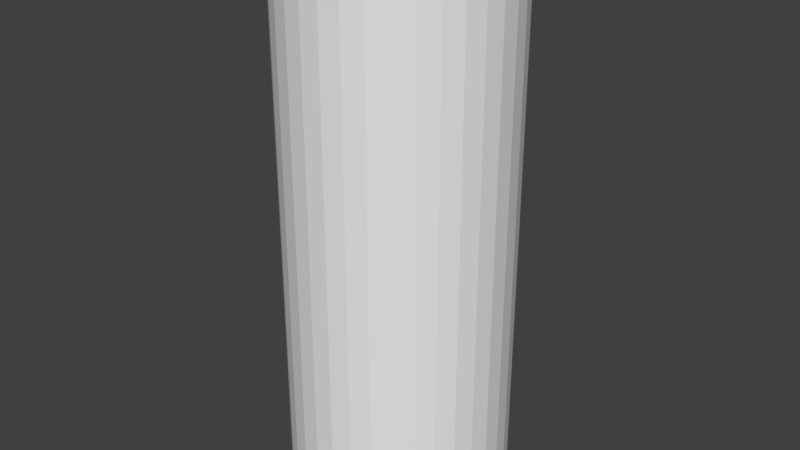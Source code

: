 # Source: big_pipe.blend  (saved by Blender 2.79.0; exported with 4.5.12 LTS)
import bpy
from mathutils import Matrix  # noqa: F401  (used for matrix-valued properties, if any)

bpy.ops.wm.read_factory_settings(use_empty=True)
scene = bpy.context.scene
scene.name = 'Scene'

# ---- collections
col_collection_1 = bpy.data.collections.new('Collection 1'); scene.collection.children.link(col_collection_1)

# ---- world
world_world = bpy.data.worlds.new('World'); scene.world = world_world
world_world.color = (0.05088, 0.05088, 0.05088)
world_world.use_sun_shadow = False
world_world.sun_shadow_jitter_overblur = 0.0
world_world.cycles.sampling_method = 'MANUAL'

# ---- meshes
me_cylinder = bpy.data.meshes.new('Cylinder')
me_cylinder.from_pydata([(0.0, 0.0, -1.25), (0.0, 0.0, 1.25), (0.0, 0.5, -1.25), (0.0, 0.5, 1.25), (0.08928, 0.492, -1.25), (0.08928, 0.492, 1.25), (0.1757, 0.4681, -1.25), (0.1757, 0.4681, 1.25), (0.2564, 0.4292, -1.25), (0.2564, 0.4292, 1.25), (0.329, 0.3765, -1.25), (0.329, 0.3765, 1.25), (0.3909, 0.3117, -1.25), (0.3909, 0.3117, 1.25), (0.4403, 0.2369, -1.25), (0.4403, 0.2369, 1.25), (0.4755, 0.1545, -1.25), (0.4755, 0.1545, 1.25), (0.4955, 0.06712, -1.25), (0.4955, 0.06712, 1.25), (0.4995, -0.02243, -1.25), (0.4995, -0.02243, 1.25), (0.4875, -0.1113, -1.25), (0.4875, -0.1113, 1.25), (0.4598, -0.1965, -1.25), (0.4598, -0.1965, 1.25), (0.4173, -0.2754, -1.25), (0.4173, -0.2754, 1.25), (0.3614, -0.3455, -1.25), (0.3614, -0.3455, 1.25), (0.2939, -0.4045, -1.25), (0.2939, -0.4045, 1.25), (0.2169, -0.4505, -1.25), (0.2169, -0.4505, 1.25), (0.133, -0.482, -1.25), (0.133, -0.482, 1.25), (0.04482, -0.498, -1.25), (0.04482, -0.498, 1.25), (-0.04482, -0.498, -1.25), (-0.04482, -0.498, 1.25), (-0.133, -0.482, -1.25), (-0.133, -0.482, 1.25), (-0.2169, -0.4505, -1.25), (-0.2169, -0.4505, 1.25), (-0.2939, -0.4045, -1.25), (-0.2939, -0.4045, 1.25), (-0.3614, -0.3455, -1.25), (-0.3614, -0.3455, 1.25), (-0.4173, -0.2754, -1.25), (-0.4173, -0.2754, 1.25), (-0.4598, -0.1965, -1.25), (-0.4598, -0.1965, 1.25), (-0.4875, -0.1113, -1.25), (-0.4875, -0.1113, 1.25), (-0.4995, -0.02243, -1.25), (-0.4995, -0.02243, 1.25), (-0.4955, 0.06712, -1.25), (-0.4955, 0.06712, 1.25), (-0.4755, 0.1545, -1.25), (-0.4755, 0.1545, 1.25), (-0.4403, 0.2369, -1.25), (-0.4403, 0.2369, 1.25), (-0.3909, 0.3117, -1.25), (-0.3909, 0.3117, 1.25), (-0.329, 0.3765, -1.25), (-0.329, 0.3765, 1.25), (-0.2564, 0.4292, -1.25), (-0.2564, 0.4292, 1.25), (-0.1757, 0.4681, -1.25), (-0.1757, 0.4681, 1.25), (-0.08928, 0.492, -1.25), (-0.08928, 0.492, 1.25)], [], [(0, 2, 4), (1, 5, 3), (2, 3, 5, 4), (0, 4, 6), (1, 7, 5), (4, 5, 7, 6), (0, 6, 8), (1, 9, 7), (6, 7, 9, 8), (0, 8, 10), (1, 11, 9), (8, 9, 11, 10), (0, 10, 12), (1, 13, 11), (10, 11, 13, 12), (0, 12, 14), (1, 15, 13), (12, 13, 15, 14), (0, 14, 16), (1, 17, 15), (14, 15, 17, 16), (0, 16, 18), (1, 19, 17), (16, 17, 19, 18), (0, 18, 20), (1, 21, 19), (18, 19, 21, 20), (0, 20, 22), (1, 23, 21), (20, 21, 23, 22), (0, 22, 24), (1, 25, 23), (22, 23, 25, 24), (0, 24, 26), (1, 27, 25), (24, 25, 27, 26), (0, 26, 28), (1, 29, 27), (26, 27, 29, 28), (0, 28, 30), (1, 31, 29), (28, 29, 31, 30), (0, 30, 32), (1, 33, 31), (30, 31, 33, 32), (0, 32, 34), (1, 35, 33), (32, 33, 35, 34), (0, 34, 36), (1, 37, 35), (34, 35, 37, 36), (0, 36, 38), (1, 39, 37), (36, 37, 39, 38), (0, 38, 40), (1, 41, 39), (38, 39, 41, 40), (0, 40, 42), (1, 43, 41), (40, 41, 43, 42), (0, 42, 44), (1, 45, 43), (42, 43, 45, 44), (0, 44, 46), (1, 47, 45), (44, 45, 47, 46), (0, 46, 48), (1, 49, 47), (46, 47, 49, 48), (0, 48, 50), (1, 51, 49), (48, 49, 51, 50), (0, 50, 52), (1, 53, 51), (50, 51, 53, 52), (0, 52, 54), (1, 55, 53), (52, 53, 55, 54), (0, 54, 56), (1, 57, 55), (54, 55, 57, 56), (0, 56, 58), (1, 59, 57), (56, 57, 59, 58), (0, 58, 60), (1, 61, 59), (58, 59, 61, 60), (0, 60, 62), (1, 63, 61), (60, 61, 63, 62), (0, 62, 64), (1, 65, 63), (62, 63, 65, 64), (0, 64, 66), (1, 67, 65), (64, 65, 67, 66), (0, 66, 68), (1, 69, 67), (66, 67, 69, 68), (0, 68, 70), (1, 71, 69), (68, 69, 71, 70), (0, 70, 2), (1, 3, 71), (70, 71, 3, 2)])
me_cylinder.use_remesh_preserve_volume = False
me_cylinder.use_remesh_preserve_attributes = False
me_cylinder.use_mirror_vertex_groups = False
me_cylinder.update()

# ---- objects
ob_cylinder = bpy.data.objects.new('Cylinder', me_cylinder)

# ---- transforms, parenting, visibility, modifiers, constraints
ob_cylinder.location = (0.0, 0.0, 0.0)
ob_cylinder.lineart.crease_threshold = 0.0

# ---- collection membership
col_collection_1.objects.link(ob_cylinder)

# ---- scene / render settings (as saved in the file)
scene.frame_start = 1; scene.frame_end = 250; scene.frame_set(1)
scene.render.engine = 'BLENDER_EEVEE_NEXT'
scene.render.resolution_percentage = 50
scene.render.fps = 25
scene.render.dither_intensity = 0.0
scene.cycles.use_denoising = False
scene.cycles.samples = 128
scene.cycles.sampling_pattern = 'TABULATED_SOBOL'
scene.cycles.use_adaptive_sampling = False
scene.cycles.use_light_tree = False
scene.cycles.blur_glossy = 0.0
scene.cycles.sample_clamp_indirect = 0.0
scene.view_settings.view_transform = 'Standard'
bpy.context.view_layer.update()

# ---- added for rendering (the .blend has no active camera and no usable light): camera, sun
cam_auto = bpy.data.cameras.new('AutoCamera')
cam_auto.lens = 50.0
cam_auto.sensor_width = 36.0
cam_auto.clip_end = 1000.0
ob_auto_camera = bpy.data.objects.new('AutoCamera', cam_auto)
scene.collection.objects.link(ob_auto_camera)
ob_auto_camera.location = (2.65653, -3.18683, 2.12523)
ob_auto_camera.rotation_euler = (1.09748, -7.21219e-08, 0.694738)
scene.camera = ob_auto_camera
light_auto_sun = bpy.data.lights.new('AutoSun', 'SUN')
light_auto_sun.energy = 3.0
light_auto_sun.angle = 0.0523599
ob_auto_sun = bpy.data.objects.new('AutoSun', light_auto_sun)
scene.collection.objects.link(ob_auto_sun)
ob_auto_sun.rotation_euler = (0.872665, 0.174533, 0.523599)
bpy.context.view_layer.update()
